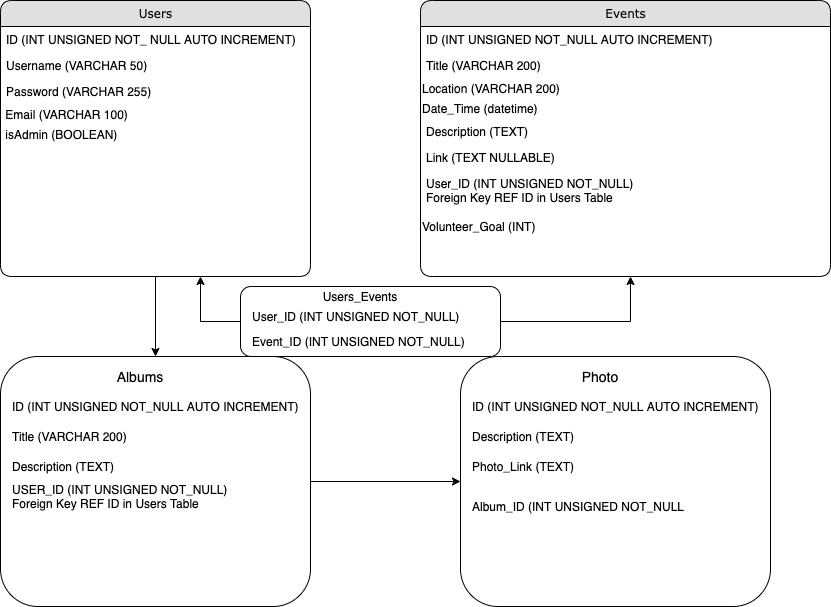

The diagram above was exported from draw.io. Its source (the exported page's mxGraphModel, read from the mxfile embedded in the PNG):
<mxGraphModel dx="946" dy="591" grid="1" gridSize="10" guides="1" tooltips="1" connect="1" arrows="1" fold="1" page="1" pageScale="1" pageWidth="1100" pageHeight="850" background="#ffffff" math="0" shadow="0">
  <root>
    <mxCell id="0" />
    <mxCell id="1" parent="0" />
    <mxCell id="21ea969265ad0168-10" value="Events" style="swimlane;html=1;fontStyle=0;childLayout=stackLayout;horizontal=1;startSize=26;fillColor=#e0e0e0;horizontalStack=0;resizeParent=1;resizeLast=0;collapsible=1;marginBottom=0;swimlaneFillColor=#ffffff;align=center;rounded=1;shadow=0;comic=0;labelBackgroundColor=none;strokeWidth=1;fontFamily=Verdana;fontSize=12" parent="1" vertex="1">
      <mxGeometry x="470" y="74" width="410" height="276" as="geometry" />
    </mxCell>
    <mxCell id="21ea969265ad0168-11" value="ID (INT UNSIGNED NOT_NULL AUTO INCREMENT)" style="text;html=1;strokeColor=none;fillColor=none;spacingLeft=4;spacingRight=4;whiteSpace=wrap;overflow=hidden;rotatable=0;points=[[0,0.5],[1,0.5]];portConstraint=eastwest;" parent="21ea969265ad0168-10" vertex="1">
      <mxGeometry y="26" width="410" height="26" as="geometry" />
    </mxCell>
    <mxCell id="21ea969265ad0168-12" value="Title (VARCHAR 200)" style="text;html=1;strokeColor=none;fillColor=none;spacingLeft=4;spacingRight=4;whiteSpace=wrap;overflow=hidden;rotatable=0;points=[[0,0.5],[1,0.5]];portConstraint=eastwest;" parent="21ea969265ad0168-10" vertex="1">
      <mxGeometry y="52" width="410" height="26" as="geometry" />
    </mxCell>
    <mxCell id="NjGRHRII1RYvyoWNvm6U-32" value="Location (VARCHAR 200)" style="text;html=1;strokeColor=none;fillColor=none;align=left;verticalAlign=middle;whiteSpace=wrap;rounded=0;" vertex="1" parent="21ea969265ad0168-10">
      <mxGeometry y="78" width="410" height="20" as="geometry" />
    </mxCell>
    <mxCell id="NjGRHRII1RYvyoWNvm6U-33" value="Date_Time (datetime)" style="text;html=1;strokeColor=none;fillColor=none;align=left;verticalAlign=middle;whiteSpace=wrap;rounded=0;" vertex="1" parent="21ea969265ad0168-10">
      <mxGeometry y="98" width="410" height="20" as="geometry" />
    </mxCell>
    <mxCell id="21ea969265ad0168-52" value="Description (TEXT)" style="text;html=1;strokeColor=none;fillColor=none;spacingLeft=4;spacingRight=4;whiteSpace=wrap;overflow=hidden;rotatable=0;points=[[0,0.5],[1,0.5]];portConstraint=eastwest;" parent="21ea969265ad0168-10" vertex="1">
      <mxGeometry y="118" width="410" height="26" as="geometry" />
    </mxCell>
    <mxCell id="g6EcgkEmWY-70oEz0mZl-12" value="Link (TEXT NULLABLE)" style="text;html=1;strokeColor=none;fillColor=none;spacingLeft=4;spacingRight=4;whiteSpace=wrap;overflow=hidden;rotatable=0;points=[[0,0.5],[1,0.5]];portConstraint=eastwest;" parent="21ea969265ad0168-10" vertex="1">
      <mxGeometry y="144" width="410" height="26" as="geometry" />
    </mxCell>
    <mxCell id="21ea969265ad0168-13" value="User_ID (INT UNSIGNED NOT_NULL)&lt;br&gt;Foreign Key REF ID in Users Table" style="text;html=1;strokeColor=none;fillColor=none;spacingLeft=4;spacingRight=4;whiteSpace=wrap;overflow=hidden;rotatable=0;points=[[0,0.5],[1,0.5]];portConstraint=eastwest;" parent="21ea969265ad0168-10" vertex="1">
      <mxGeometry y="170" width="410" height="46" as="geometry" />
    </mxCell>
    <mxCell id="NjGRHRII1RYvyoWNvm6U-38" value="Volunteer_Goal (INT)" style="text;html=1;strokeColor=none;fillColor=none;align=left;verticalAlign=middle;whiteSpace=wrap;rounded=0;" vertex="1" parent="21ea969265ad0168-10">
      <mxGeometry y="216" width="410" height="20" as="geometry" />
    </mxCell>
    <mxCell id="NjGRHRII1RYvyoWNvm6U-12" value="" style="edgeStyle=orthogonalEdgeStyle;rounded=0;orthogonalLoop=1;jettySize=auto;html=1;" edge="1" parent="1" source="21ea969265ad0168-6" target="NjGRHRII1RYvyoWNvm6U-2">
      <mxGeometry relative="1" as="geometry" />
    </mxCell>
    <mxCell id="21ea969265ad0168-6" value="Users" style="swimlane;html=1;fontStyle=0;childLayout=stackLayout;horizontal=1;startSize=26;fillColor=#e0e0e0;horizontalStack=0;resizeParent=1;resizeLast=0;collapsible=1;marginBottom=0;swimlaneFillColor=#ffffff;align=center;rounded=1;shadow=0;comic=0;labelBackgroundColor=none;strokeWidth=1;fontFamily=Verdana;fontSize=12" parent="1" vertex="1">
      <mxGeometry x="50" y="74" width="310" height="276" as="geometry" />
    </mxCell>
    <mxCell id="21ea969265ad0168-7" value="ID (INT UNSIGNED NOT_ NULL AUTO INCREMENT)" style="text;html=1;strokeColor=none;fillColor=none;spacingLeft=4;spacingRight=4;whiteSpace=wrap;overflow=hidden;rotatable=0;points=[[0,0.5],[1,0.5]];portConstraint=eastwest;" parent="21ea969265ad0168-6" vertex="1">
      <mxGeometry y="26" width="310" height="26" as="geometry" />
    </mxCell>
    <mxCell id="21ea969265ad0168-8" value="Username (VARCHAR 50)" style="text;html=1;strokeColor=none;fillColor=none;spacingLeft=4;spacingRight=4;whiteSpace=wrap;overflow=hidden;rotatable=0;points=[[0,0.5],[1,0.5]];portConstraint=eastwest;" parent="21ea969265ad0168-6" vertex="1">
      <mxGeometry y="52" width="310" height="26" as="geometry" />
    </mxCell>
    <mxCell id="21ea969265ad0168-9" value="Password (VARCHAR 255)" style="text;html=1;strokeColor=none;fillColor=none;spacingLeft=4;spacingRight=4;whiteSpace=wrap;overflow=hidden;rotatable=0;points=[[0,0.5],[1,0.5]];portConstraint=eastwest;" parent="21ea969265ad0168-6" vertex="1">
      <mxGeometry y="78" width="310" height="26" as="geometry" />
    </mxCell>
    <mxCell id="g6EcgkEmWY-70oEz0mZl-10" value="&amp;nbsp;Email (VARCHAR 100)" style="text;html=1;strokeColor=none;fillColor=none;align=left;verticalAlign=middle;whiteSpace=wrap;rounded=0;" parent="21ea969265ad0168-6" vertex="1">
      <mxGeometry y="104" width="310" height="20" as="geometry" />
    </mxCell>
    <mxCell id="g6EcgkEmWY-70oEz0mZl-11" value="&amp;nbsp;isAdmin (BOOLEAN)" style="text;html=1;strokeColor=none;fillColor=none;align=left;verticalAlign=middle;whiteSpace=wrap;rounded=0;" parent="21ea969265ad0168-6" vertex="1">
      <mxGeometry y="124" width="310" height="20" as="geometry" />
    </mxCell>
    <mxCell id="NjGRHRII1RYvyoWNvm6U-36" style="edgeStyle=orthogonalEdgeStyle;rounded=0;orthogonalLoop=1;jettySize=auto;html=1;exitX=1;exitY=0.5;exitDx=0;exitDy=0;entryX=0;entryY=0.5;entryDx=0;entryDy=0;" edge="1" parent="1" source="NjGRHRII1RYvyoWNvm6U-2" target="NjGRHRII1RYvyoWNvm6U-3">
      <mxGeometry relative="1" as="geometry" />
    </mxCell>
    <mxCell id="NjGRHRII1RYvyoWNvm6U-2" value="" style="rounded=1;whiteSpace=wrap;html=1;" vertex="1" parent="1">
      <mxGeometry x="50" y="430" width="310" height="250" as="geometry" />
    </mxCell>
    <mxCell id="NjGRHRII1RYvyoWNvm6U-3" value="" style="rounded=1;whiteSpace=wrap;html=1;" vertex="1" parent="1">
      <mxGeometry x="510" y="430" width="310" height="250" as="geometry" />
    </mxCell>
    <mxCell id="NjGRHRII1RYvyoWNvm6U-5" value="&lt;font style=&quot;font-size: 14px&quot;&gt;Albums&lt;br&gt;&lt;/font&gt;" style="text;html=1;strokeColor=none;fillColor=none;align=center;verticalAlign=middle;whiteSpace=wrap;rounded=0;" vertex="1" parent="1">
      <mxGeometry x="170" y="440" width="40" height="20" as="geometry" />
    </mxCell>
    <mxCell id="NjGRHRII1RYvyoWNvm6U-6" value="Title (VARCHAR 200)" style="text;html=1;strokeColor=none;fillColor=none;align=left;verticalAlign=middle;whiteSpace=wrap;rounded=0;" vertex="1" parent="1">
      <mxGeometry x="60" y="500" width="290" height="20" as="geometry" />
    </mxCell>
    <mxCell id="NjGRHRII1RYvyoWNvm6U-7" value="ID (INT UNSIGNED NOT_NULL AUTO INCREMENT)" style="text;html=1;strokeColor=none;fillColor=none;align=left;verticalAlign=middle;whiteSpace=wrap;rounded=0;" vertex="1" parent="1">
      <mxGeometry x="60" y="470" width="290" height="20" as="geometry" />
    </mxCell>
    <mxCell id="NjGRHRII1RYvyoWNvm6U-8" value="Description (TEXT)" style="text;html=1;strokeColor=none;fillColor=none;align=left;verticalAlign=middle;whiteSpace=wrap;rounded=0;" vertex="1" parent="1">
      <mxGeometry x="60" y="530" width="290" height="20" as="geometry" />
    </mxCell>
    <mxCell id="NjGRHRII1RYvyoWNvm6U-9" value="USER_ID (INT UNSIGNED NOT_NULL)&lt;br&gt;Foreign Key REF ID in Users Table" style="text;html=1;strokeColor=none;fillColor=none;align=left;verticalAlign=middle;whiteSpace=wrap;rounded=0;" vertex="1" parent="1">
      <mxGeometry x="60" y="560" width="290" height="20" as="geometry" />
    </mxCell>
    <mxCell id="NjGRHRII1RYvyoWNvm6U-10" value="&lt;font style=&quot;font-size: 14px&quot;&gt;Photo&lt;/font&gt;" style="text;html=1;strokeColor=none;fillColor=none;align=center;verticalAlign=middle;whiteSpace=wrap;rounded=0;" vertex="1" parent="1">
      <mxGeometry x="630" y="440" width="40" height="20" as="geometry" />
    </mxCell>
    <mxCell id="NjGRHRII1RYvyoWNvm6U-23" value="ID (INT UNSIGNED NOT_NULL AUTO INCREMENT)" style="text;html=1;strokeColor=none;fillColor=none;align=left;verticalAlign=middle;whiteSpace=wrap;rounded=0;" vertex="1" parent="1">
      <mxGeometry x="520" y="470" width="290" height="20" as="geometry" />
    </mxCell>
    <mxCell id="NjGRHRII1RYvyoWNvm6U-24" value="Description (TEXT)" style="text;html=1;strokeColor=none;fillColor=none;align=left;verticalAlign=middle;whiteSpace=wrap;rounded=0;" vertex="1" parent="1">
      <mxGeometry x="520" y="500" width="290" height="20" as="geometry" />
    </mxCell>
    <mxCell id="NjGRHRII1RYvyoWNvm6U-25" value="Photo_Link (TEXT)" style="text;html=1;strokeColor=none;fillColor=none;align=left;verticalAlign=middle;whiteSpace=wrap;rounded=0;" vertex="1" parent="1">
      <mxGeometry x="520" y="530" width="290" height="20" as="geometry" />
    </mxCell>
    <mxCell id="NjGRHRII1RYvyoWNvm6U-34" value="Album_ID (INT UNSIGNED NOT_NULL" style="text;html=1;strokeColor=none;fillColor=none;align=left;verticalAlign=middle;whiteSpace=wrap;rounded=0;" vertex="1" parent="1">
      <mxGeometry x="520" y="570" width="270" height="20" as="geometry" />
    </mxCell>
    <mxCell id="NjGRHRII1RYvyoWNvm6U-42" style="edgeStyle=orthogonalEdgeStyle;rounded=0;orthogonalLoop=1;jettySize=auto;html=1;exitX=0;exitY=0.5;exitDx=0;exitDy=0;" edge="1" parent="1" source="NjGRHRII1RYvyoWNvm6U-37">
      <mxGeometry relative="1" as="geometry">
        <mxPoint x="250" y="350" as="targetPoint" />
      </mxGeometry>
    </mxCell>
    <mxCell id="NjGRHRII1RYvyoWNvm6U-43" style="edgeStyle=orthogonalEdgeStyle;rounded=0;orthogonalLoop=1;jettySize=auto;html=1;exitX=1;exitY=0.5;exitDx=0;exitDy=0;" edge="1" parent="1" source="NjGRHRII1RYvyoWNvm6U-37">
      <mxGeometry relative="1" as="geometry">
        <mxPoint x="680" y="350" as="targetPoint" />
      </mxGeometry>
    </mxCell>
    <mxCell id="NjGRHRII1RYvyoWNvm6U-37" value="" style="rounded=1;whiteSpace=wrap;html=1;align=left;" vertex="1" parent="1">
      <mxGeometry x="290" y="360" width="260" height="70" as="geometry" />
    </mxCell>
    <mxCell id="NjGRHRII1RYvyoWNvm6U-39" value="Users_Events" style="text;html=1;strokeColor=none;fillColor=none;align=center;verticalAlign=middle;whiteSpace=wrap;rounded=0;" vertex="1" parent="1">
      <mxGeometry x="390" y="360" width="40" height="20" as="geometry" />
    </mxCell>
    <mxCell id="NjGRHRII1RYvyoWNvm6U-40" value="User_ID (INT UNSIGNED NOT_NULL)" style="text;html=1;strokeColor=none;fillColor=none;align=left;verticalAlign=middle;whiteSpace=wrap;rounded=0;" vertex="1" parent="1">
      <mxGeometry x="300" y="380" width="240" height="20" as="geometry" />
    </mxCell>
    <mxCell id="NjGRHRII1RYvyoWNvm6U-41" value="Event_ID (INT UNSIGNED NOT_NULL)" style="text;html=1;strokeColor=none;fillColor=none;align=left;verticalAlign=middle;whiteSpace=wrap;rounded=0;" vertex="1" parent="1">
      <mxGeometry x="300" y="405" width="230" height="20" as="geometry" />
    </mxCell>
  </root>
</mxGraphModel>